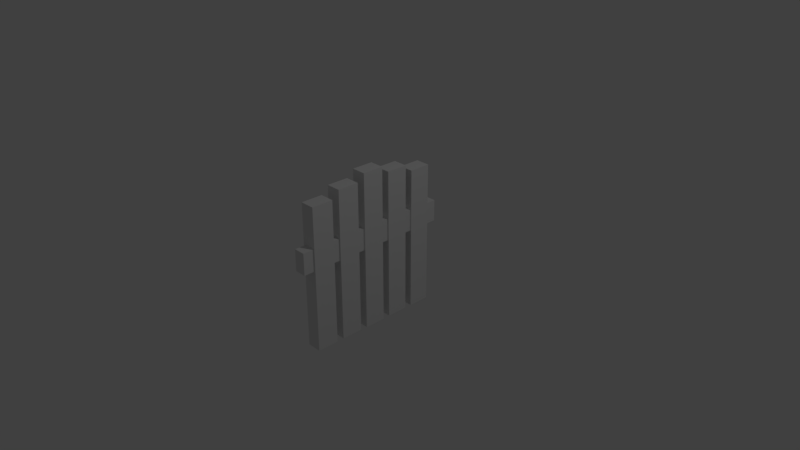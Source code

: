 # Source: fence.blend  (saved by Blender 2.79.0; exported with 4.5.12 LTS)
import bpy
from mathutils import Matrix  # noqa: F401  (used for matrix-valued properties, if any)

bpy.ops.wm.read_factory_settings(use_empty=True)
scene = bpy.context.scene
scene.name = 'Scene'

# ---- collections
col_collection_1 = bpy.data.collections.new('Collection 1'); scene.collection.children.link(col_collection_1)

# ---- materials (node trees are filled in below, after node groups)
mat_material = bpy.data.materials.new('Material')
mat_material.alpha_threshold = 0.0
mat_material.use_transparent_shadow = False
mat_material.preview_render_type = 'FLAT'
mat_material.roughness = 0.5
mat_material_004 = bpy.data.materials.new('Material.004')
mat_material_004.alpha_threshold = 0.0
mat_material_004.use_transparent_shadow = False
mat_material_004.preview_render_type = 'FLAT'
mat_material_004.roughness = 0.5
mat_material_005 = bpy.data.materials.new('Material.005')
mat_material_005.alpha_threshold = 0.0
mat_material_005.use_transparent_shadow = False
mat_material_005.preview_render_type = 'FLAT'
mat_material_005.roughness = 0.5
mat_material_007 = bpy.data.materials.new('Material.007')
mat_material_007.alpha_threshold = 0.0
mat_material_007.use_transparent_shadow = False
mat_material_007.preview_render_type = 'FLAT'
mat_material_007.roughness = 0.5
mat_material_006 = bpy.data.materials.new('Material.006')
mat_material_006.alpha_threshold = 0.0
mat_material_006.use_transparent_shadow = False
mat_material_006.preview_render_type = 'FLAT'
mat_material_006.roughness = 0.5
mat_material_008 = bpy.data.materials.new('Material.008')
mat_material_008.alpha_threshold = 0.0
mat_material_008.use_transparent_shadow = False
mat_material_008.preview_render_type = 'FLAT'
mat_material_008.roughness = 0.5

# ---- material node trees

# ---- world
world_world = bpy.data.worlds.new('World'); scene.world = world_world
world_world.color = (0.05088, 0.05088, 0.05088)
world_world.use_sun_shadow = False
world_world.sun_shadow_jitter_overblur = 0.0
world_world.cycles.sampling_method = 'MANUAL'

# ---- cameras
cam_camera = bpy.data.cameras.new('Camera')
cam_camera.clip_end = 100.0
cam_camera.lens = 35.0
cam_camera.sensor_width = 32.0
cam_camera.sensor_height = 18.0
cam_camera.ortho_scale = 7.314
cam_camera.dof.focus_distance = 0.0
cam_camera.dof.aperture_fstop = 128.0

# ---- lights
light_lamp = bpy.data.lights.new('Lamp', 'POINT')
light_lamp.transmission_factor = 0.0
light_lamp.cutoff_distance = 30.0
light_lamp.energy = 100.0
light_lamp.shadow_buffer_clip_start = 1.001
light_lamp.shadow_soft_size = 0.1
light_lamp.shadow_maximum_resolution = 0.006
light_lamp.use_absolute_resolution = True

# ---- meshes
me_cube_002 = bpy.data.meshes.new('Cube.002')
me_cube_002.from_pydata([(1.0, 1.0, -1.0), (1.0, -1.0, -1.0), (-1.0, -1.0, -1.0), (-1.0, 1.0, -1.0), (1.0, 1.0, 1.0), (1.0, -1.0, 1.0), (-1.0, -1.0, 1.0), (-1.0, 1.0, 1.0)], [], [(0, 1, 2, 3), (4, 7, 6, 5), (0, 4, 5, 1), (1, 5, 6, 2), (2, 6, 7, 3), (4, 0, 3, 7)])
_ca = me_cube_002.color_attributes.new('Col', 'BYTE_COLOR', 'CORNER')
_ca.data.foreach_set('color', [1.0, 1.0, 1.0, 1.0, 1.0, 1.0, 1.0, 1.0, 1.0, 1.0, 1.0, 1.0, 1.0, 1.0, 1.0, 1.0, 1.0, 1.0, 1.0, 1.0, 1.0, 1.0, 1.0, 1.0, 1.0, 1.0, 1.0, 1.0, 1.0, 1.0, 1.0, 1.0, 1.0, 1.0, 1.0, 1.0, 1.0, 1.0, 1.0, 1.0, 1.0, 1.0, 1.0, 1.0, 1.0, 1.0, 1.0, 1.0, 1.0, 1.0, 1.0, 1.0, 1.0, 1.0, 1.0, 1.0, 1.0, 1.0, 1.0, 1.0, 1.0, 1.0, 1.0, 1.0, 1.0, 1.0, 1.0, 1.0, 1.0, 1.0, 1.0, 1.0, 1.0, 1.0, 1.0, 1.0, 1.0, 1.0, 1.0, 1.0, 1.0, 1.0, 1.0, 1.0, 1.0, 1.0, 1.0, 1.0, 1.0, 1.0, 1.0, 1.0, 1.0, 1.0, 1.0, 1.0])
me_cube_002.materials.append(mat_material)
me_cube_002.use_remesh_preserve_volume = False
me_cube_002.use_remesh_preserve_attributes = False
me_cube_002.use_mirror_vertex_groups = False
me_cube_002.update()
me_cube_003 = bpy.data.meshes.new('Cube.003')
me_cube_003.from_pydata([(1.0, 1.0, -1.0), (1.0, -1.0, -1.0), (-1.0, -1.0, -1.0), (-1.0, 1.0, -1.0), (1.0, 1.0, 1.0), (1.0, -1.0, 1.0), (-1.0, -1.0, 1.0), (-1.0, 1.0, 1.0)], [], [(0, 1, 2, 3), (4, 7, 6, 5), (0, 4, 5, 1), (1, 5, 6, 2), (2, 6, 7, 3), (4, 0, 3, 7)])
_ca = me_cube_003.color_attributes.new('Col', 'BYTE_COLOR', 'CORNER')
_ca.data.foreach_set('color', [1.0, 1.0, 1.0, 1.0, 1.0, 1.0, 1.0, 1.0, 1.0, 1.0, 1.0, 1.0, 1.0, 1.0, 1.0, 1.0, 1.0, 1.0, 1.0, 1.0, 1.0, 1.0, 1.0, 1.0, 1.0, 1.0, 1.0, 1.0, 1.0, 1.0, 1.0, 1.0, 1.0, 1.0, 1.0, 1.0, 1.0, 1.0, 1.0, 1.0, 1.0, 1.0, 1.0, 1.0, 1.0, 1.0, 1.0, 1.0, 1.0, 1.0, 1.0, 1.0, 1.0, 1.0, 1.0, 1.0, 1.0, 1.0, 1.0, 1.0, 1.0, 1.0, 1.0, 1.0, 1.0, 1.0, 1.0, 1.0, 1.0, 1.0, 1.0, 1.0, 1.0, 1.0, 1.0, 1.0, 1.0, 1.0, 1.0, 1.0, 1.0, 1.0, 1.0, 1.0, 1.0, 1.0, 1.0, 1.0, 1.0, 1.0, 1.0, 1.0, 1.0, 1.0, 1.0, 1.0])
me_cube_003.materials.append(mat_material_004)
me_cube_003.use_remesh_preserve_volume = False
me_cube_003.use_remesh_preserve_attributes = False
me_cube_003.use_mirror_vertex_groups = False
me_cube_003.update()
me_cube_004 = bpy.data.meshes.new('Cube.004')
me_cube_004.from_pydata([(1.0, 1.0, -1.0), (1.0, -1.0, -1.0), (-1.0, -1.0, -1.0), (-1.0, 1.0, -1.0), (1.0, 1.0, 1.0), (1.0, -1.0, 1.0), (-1.0, -1.0, 1.0), (-1.0, 1.0, 1.0)], [], [(0, 1, 2, 3), (4, 7, 6, 5), (0, 4, 5, 1), (1, 5, 6, 2), (2, 6, 7, 3), (4, 0, 3, 7)])
_ca = me_cube_004.color_attributes.new('Col', 'BYTE_COLOR', 'CORNER')
_ca.data.foreach_set('color', [1.0, 1.0, 1.0, 1.0, 1.0, 1.0, 1.0, 1.0, 1.0, 1.0, 1.0, 1.0, 1.0, 1.0, 1.0, 1.0, 1.0, 1.0, 1.0, 1.0, 1.0, 1.0, 1.0, 1.0, 1.0, 1.0, 1.0, 1.0, 1.0, 1.0, 1.0, 1.0, 1.0, 1.0, 1.0, 1.0, 1.0, 1.0, 1.0, 1.0, 1.0, 1.0, 1.0, 1.0, 1.0, 1.0, 1.0, 1.0, 1.0, 1.0, 1.0, 1.0, 1.0, 1.0, 1.0, 1.0, 1.0, 1.0, 1.0, 1.0, 1.0, 1.0, 1.0, 1.0, 1.0, 1.0, 1.0, 1.0, 1.0, 1.0, 1.0, 1.0, 1.0, 1.0, 1.0, 1.0, 1.0, 1.0, 1.0, 1.0, 1.0, 1.0, 1.0, 1.0, 1.0, 1.0, 1.0, 1.0, 1.0, 1.0, 1.0, 1.0, 1.0, 1.0, 1.0, 1.0])
me_cube_004.materials.append(mat_material_005)
me_cube_004.use_remesh_preserve_volume = False
me_cube_004.use_remesh_preserve_attributes = False
me_cube_004.use_mirror_vertex_groups = False
me_cube_004.update()
me_cube_006 = bpy.data.meshes.new('Cube.006')
me_cube_006.from_pydata([(1.0, 1.0, -1.0), (1.0, -1.0, -1.0), (-1.0, -1.0, -1.0), (-1.0, 1.0, -1.0), (1.0, 1.0, 1.0), (1.0, -1.0, 1.0), (-1.0, -1.0, 1.0), (-1.0, 1.0, 1.0)], [], [(0, 1, 2, 3), (4, 7, 6, 5), (0, 4, 5, 1), (1, 5, 6, 2), (2, 6, 7, 3), (4, 0, 3, 7)])
_ca = me_cube_006.color_attributes.new('Col', 'BYTE_COLOR', 'CORNER')
_ca.data.foreach_set('color', [1.0, 1.0, 1.0, 1.0, 1.0, 1.0, 1.0, 1.0, 1.0, 1.0, 1.0, 1.0, 1.0, 1.0, 1.0, 1.0, 1.0, 1.0, 1.0, 1.0, 1.0, 1.0, 1.0, 1.0, 1.0, 1.0, 1.0, 1.0, 1.0, 1.0, 1.0, 1.0, 1.0, 1.0, 1.0, 1.0, 1.0, 1.0, 1.0, 1.0, 1.0, 1.0, 1.0, 1.0, 1.0, 1.0, 1.0, 1.0, 1.0, 1.0, 1.0, 1.0, 1.0, 1.0, 1.0, 1.0, 1.0, 1.0, 1.0, 1.0, 1.0, 1.0, 1.0, 1.0, 1.0, 1.0, 1.0, 1.0, 1.0, 1.0, 1.0, 1.0, 1.0, 1.0, 1.0, 1.0, 1.0, 1.0, 1.0, 1.0, 1.0, 1.0, 1.0, 1.0, 1.0, 1.0, 1.0, 1.0, 1.0, 1.0, 1.0, 1.0, 1.0, 1.0, 1.0, 1.0])
me_cube_006.materials.append(mat_material_007)
me_cube_006.use_remesh_preserve_volume = False
me_cube_006.use_remesh_preserve_attributes = False
me_cube_006.use_mirror_vertex_groups = False
me_cube_006.update()
me_cube_005 = bpy.data.meshes.new('Cube.005')
me_cube_005.from_pydata([(1.0, 1.0, -1.0), (1.0, -1.0, -1.0), (-1.0, -1.0, -1.0), (-1.0, 1.0, -1.0), (1.0, 1.0, 1.0), (1.0, -1.0, 1.0), (-1.0, -1.0, 1.0), (-1.0, 1.0, 1.0)], [], [(0, 1, 2, 3), (4, 7, 6, 5), (0, 4, 5, 1), (1, 5, 6, 2), (2, 6, 7, 3), (4, 0, 3, 7)])
_ca = me_cube_005.color_attributes.new('Col', 'BYTE_COLOR', 'CORNER')
_ca.data.foreach_set('color', [1.0, 1.0, 1.0, 1.0, 1.0, 1.0, 1.0, 1.0, 1.0, 1.0, 1.0, 1.0, 1.0, 1.0, 1.0, 1.0, 1.0, 1.0, 1.0, 1.0, 1.0, 1.0, 1.0, 1.0, 1.0, 1.0, 1.0, 1.0, 1.0, 1.0, 1.0, 1.0, 1.0, 1.0, 1.0, 1.0, 1.0, 1.0, 1.0, 1.0, 1.0, 1.0, 1.0, 1.0, 1.0, 1.0, 1.0, 1.0, 1.0, 1.0, 1.0, 1.0, 1.0, 1.0, 1.0, 1.0, 1.0, 1.0, 1.0, 1.0, 1.0, 1.0, 1.0, 1.0, 1.0, 1.0, 1.0, 1.0, 1.0, 1.0, 1.0, 1.0, 1.0, 1.0, 1.0, 1.0, 1.0, 1.0, 1.0, 1.0, 1.0, 1.0, 1.0, 1.0, 1.0, 1.0, 1.0, 1.0, 1.0, 1.0, 1.0, 1.0, 1.0, 1.0, 1.0, 1.0])
me_cube_005.materials.append(mat_material_006)
me_cube_005.use_remesh_preserve_volume = False
me_cube_005.use_remesh_preserve_attributes = False
me_cube_005.use_mirror_vertex_groups = False
me_cube_005.update()
me_cube_007 = bpy.data.meshes.new('Cube.007')
me_cube_007.from_pydata([(1.0, 1.0, -1.0), (1.0, -1.0, -1.0), (-1.0, -1.0, -1.0), (-1.0, 1.0, -1.0), (1.0, 1.0, 1.0), (1.0, -1.0, 1.0), (-1.0, -1.0, 1.0), (-1.0, 1.0, 1.0)], [], [(0, 1, 2, 3), (4, 7, 6, 5), (0, 4, 5, 1), (1, 5, 6, 2), (2, 6, 7, 3), (4, 0, 3, 7)])
_ca = me_cube_007.color_attributes.new('Col', 'BYTE_COLOR', 'CORNER')
_ca.data.foreach_set('color', [1.0, 1.0, 1.0, 1.0, 1.0, 1.0, 1.0, 1.0, 1.0, 1.0, 1.0, 1.0, 1.0, 1.0, 1.0, 1.0, 1.0, 1.0, 1.0, 1.0, 1.0, 1.0, 1.0, 1.0, 1.0, 1.0, 1.0, 1.0, 1.0, 1.0, 1.0, 1.0, 1.0, 1.0, 1.0, 1.0, 1.0, 1.0, 1.0, 1.0, 1.0, 1.0, 1.0, 1.0, 1.0, 1.0, 1.0, 1.0, 1.0, 1.0, 1.0, 1.0, 1.0, 1.0, 1.0, 1.0, 1.0, 1.0, 1.0, 1.0, 1.0, 1.0, 1.0, 1.0, 1.0, 1.0, 1.0, 1.0, 1.0, 1.0, 1.0, 1.0, 1.0, 1.0, 1.0, 1.0, 1.0, 1.0, 1.0, 1.0, 1.0, 1.0, 1.0, 1.0, 1.0, 1.0, 1.0, 1.0, 1.0, 1.0, 1.0, 1.0, 1.0, 1.0, 1.0, 1.0])
me_cube_007.materials.append(mat_material_008)
me_cube_007.use_remesh_preserve_volume = False
me_cube_007.use_remesh_preserve_attributes = False
me_cube_007.use_mirror_vertex_groups = False
me_cube_007.update()

# ---- objects
ob_lamp = bpy.data.objects.new('Lamp', light_lamp)
ob_camera = bpy.data.objects.new('Camera', cam_camera)
ob_cube = bpy.data.objects.new('Cube', me_cube_002)
ob_cube_001 = bpy.data.objects.new('Cube.001', me_cube_003)
ob_cube_002 = bpy.data.objects.new('Cube.002', me_cube_004)
ob_cube_004 = bpy.data.objects.new('Cube.004', me_cube_006)
ob_cube_003 = bpy.data.objects.new('Cube.003', me_cube_005)
ob_cube_005 = bpy.data.objects.new('Cube.005', me_cube_007)

# ---- transforms, parenting, visibility, modifiers, constraints
ob_lamp.location = (4.076, 1.005, 5.904)
ob_lamp.rotation_euler = (0.6503, 0.05522, 1.866)
ob_lamp.lock_rotations_4d = False
ob_lamp.empty_display_type = 'ARROWS'
ob_lamp.color = (0.0, 0.0, 0.0, 0.0)
ob_lamp.lineart.crease_threshold = 0.0
ob_camera.location = (7.481, -6.508, 5.344)
ob_camera.rotation_euler = (1.109, 0.0, 0.8149)
ob_camera.lock_rotations_4d = False
ob_camera.empty_display_type = 'ARROWS'
ob_camera.color = (0.0, 0.0, 0.0, 0.0)
ob_camera.display_type = 'WIRE'
ob_camera.lineart.crease_threshold = 0.0
ob_cube.location = (0.0, 0.0, 0.09725)
ob_cube.scale = (0.1, 0.15, 1.1)
ob_cube.lock_rotations_4d = False
ob_cube.empty_display_type = 'ARROWS'
ob_cube.lineart.crease_threshold = 0.0
ob_cube_001.location = (0.0, 0.4, 0.05162)
ob_cube_001.scale = (0.1, 0.15, 1.05)
ob_cube_001.lock_rotations_4d = False
ob_cube_001.empty_display_type = 'ARROWS'
ob_cube_001.lineart.crease_threshold = 0.0
ob_cube_002.location = (0.0, 0.8, 0.0)
ob_cube_002.scale = (0.1, 0.15, 1.0)
ob_cube_002.lock_rotations_4d = False
ob_cube_002.empty_display_type = 'ARROWS'
ob_cube_002.lineart.crease_threshold = 0.0
ob_cube_004.location = (0.0, -0.8, 0.0)
ob_cube_004.scale = (0.1, 0.15, 1.0)
ob_cube_004.lock_rotations_4d = False
ob_cube_004.empty_display_type = 'ARROWS'
ob_cube_004.lineart.crease_threshold = 0.0
ob_cube_003.location = (0.0, -0.4, 0.05162)
ob_cube_003.scale = (0.1, 0.15, 1.05)
ob_cube_003.lock_rotations_4d = False
ob_cube_003.empty_display_type = 'ARROWS'
ob_cube_003.lineart.crease_threshold = 0.0
ob_cube_005.location = (0.0, 0.0, 0.2876)
ob_cube_005.rotation_euler = (1.571, 0.0, 0.0)
ob_cube_005.scale = (0.08, 0.15, 1.1)
ob_cube_005.lock_rotations_4d = False
ob_cube_005.empty_display_type = 'ARROWS'
ob_cube_005.lineart.crease_threshold = 0.0

# ---- collection membership
col_collection_1.objects.link(ob_lamp)
col_collection_1.objects.link(ob_camera)
col_collection_1.objects.link(ob_cube)
col_collection_1.objects.link(ob_cube_001)
col_collection_1.objects.link(ob_cube_002)
col_collection_1.objects.link(ob_cube_004)
col_collection_1.objects.link(ob_cube_003)
col_collection_1.objects.link(ob_cube_005)

# ---- scene / render settings (as saved in the file)
scene.camera = ob_camera
scene.frame_start = 1; scene.frame_end = 250; scene.frame_set(1)
scene.render.engine = 'BLENDER_EEVEE_NEXT'
scene.render.resolution_percentage = 50
scene.render.dither_intensity = 0.0
scene.cycles.use_denoising = False
scene.cycles.samples = 128
scene.cycles.sampling_pattern = 'TABULATED_SOBOL'
scene.cycles.use_adaptive_sampling = False
scene.cycles.use_light_tree = False
scene.cycles.blur_glossy = 0.0
scene.cycles.sample_clamp_indirect = 0.0
scene.view_settings.view_transform = 'Standard'
bpy.context.view_layer.update()
